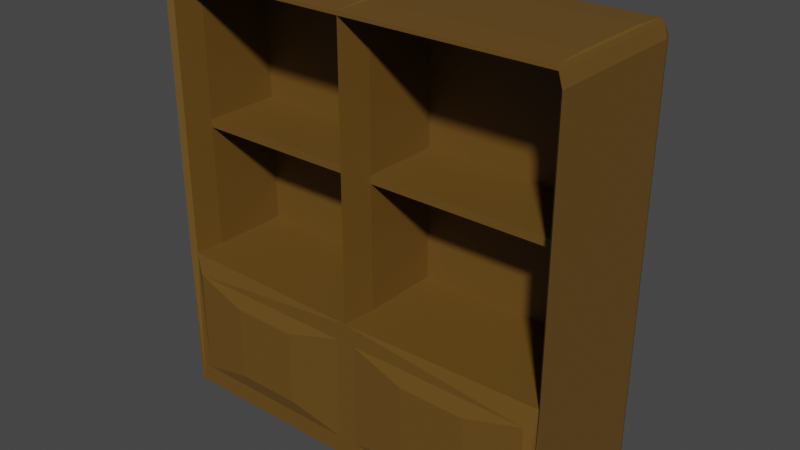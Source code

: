 # Source: Bookshelf.blend  (saved by Blender 2.80.75; exported with 4.5.12 LTS)
import bpy
from mathutils import Matrix  # noqa: F401  (used for matrix-valued properties, if any)

bpy.ops.wm.read_factory_settings(use_empty=True)
scene = bpy.context.scene
scene.name = 'Scene'

# ---- collections
col_collection = bpy.data.collections.new('Collection'); scene.collection.children.link(col_collection)

# ---- materials (node trees are filled in below, after node groups)
mat_material_001 = bpy.data.materials.new('Material.001')
mat_material_001.use_transparent_shadow = False

# ---- material node trees
mat_material_001.use_nodes = True; mat_material_001.node_tree.nodes.clear()
_N = mat_material_001.node_tree.nodes; _L = mat_material_001.node_tree.links
n0 = _N.new('ShaderNodeOutputMaterial'); n0.name = 'Material Output'; n0.location = (300, 300)
n1 = _N.new('ShaderNodeBsdfPrincipled'); n1.name = 'Principled BSDF'; n1.location = (10, 300)
n1.distribution = 'GGX'
n1.subsurface_method = 'BURLEY'
n1.inputs[0].default_value = (0.1376, 0.07058, 0.01084, 1.0)
n1.inputs[3].default_value = 1.45
n1.inputs[27].default_value = (0.0, 0.0, 0.0, 1.0)
n1.inputs[28].default_value = 1.0
_L.new(n1.outputs[0], n0.inputs[0])
n0.is_active_output = True

# ---- world
world_world = bpy.data.worlds.new('World'); scene.world = world_world
world_world.use_nodes = True; world_world.node_tree.nodes.clear()
_N = world_world.node_tree.nodes; _L = world_world.node_tree.links
n0 = _N.new('ShaderNodeOutputWorld'); n0.name = 'World Output'; n0.location = (300, 300)
n1 = _N.new('ShaderNodeBackground'); n1.name = 'Background'; n1.location = (10, 300)
n1.inputs[0].default_value = (0.05088, 0.05088, 0.05088, 1.0)
_L.new(n1.outputs[0], n0.inputs[0])
n0.is_active_output = True
world_world.color = (0.05088, 0.05088, 0.05088)
world_world.use_sun_shadow = False
world_world.sun_shadow_jitter_overblur = 0.0

# ---- meshes
me_cube_001 = bpy.data.meshes.new('Cube.001')
me_cube_001.from_pydata([(-0.04367, 0.1007, 1.0), (-0.9117, -0.1982, 0.5209), (-0.9117, -0.1982, -0.5209), (-2.683, 0.1007, 1.0), (-2.727, 0.1868, -1.0), (-1.815, -0.1982, 0.5209), (-1.815, -0.1982, -0.5209), (-0.04367, -0.1007, 1.0), (-2.683, -0.1007, 1.0), (-2.727, -0.1868, -1.0), (-0.1358, -0.1868, 0.734), (-2.591, -0.1868, 0.734), (-2.591, -0.1868, -0.734), (-0.1358, -0.1868, -0.734), (-2.727, -0.1745, 1.0), (-2.727, 0.1868, 1.0), (-2.727, 0.1868, 4.621), (-2.727, -0.1745, 4.621), (-2.683, 0.1007, 4.621), (-0.04367, 0.1007, 4.621), (-0.04367, -0.1007, 4.621), (-2.683, -0.1007, 4.621), (-2.727, 0.1868, 4.795), (-2.727, -0.1868, 4.795), (-0.04367, 0.1007, 4.795), (-0.04367, -0.1007, 4.795), (-2.727, 0.1868, 2.81), (-0.04367, -0.1007, 2.81), (-0.04367, 0.1007, 2.81), (-2.683, -0.1007, 2.81), (-2.727, -0.1745, 2.81), (-2.683, 0.1007, 2.81), (-0.04367, 0.1007, 2.702), (-2.683, 0.1007, 2.702), (-2.683, -0.1007, 2.702), (-0.04367, -0.1007, 2.702), (-2.78, -0.1868, -1.0), (-2.78, -0.1868, 1.0), (-2.78, 0.1868, 1.0), (-2.78, 0.1868, -1.0), (-2.78, 0.1868, 2.81), (-2.78, 0.1868, 4.621), (-2.78, -0.1868, 4.621), (-2.78, -0.1868, 2.81), (-2.727, 0.2111, 1.0), (-2.727, 0.2111, -1.0), (-2.727, 0.2111, 2.81), (-2.727, 0.2111, 4.621), (-2.708, 0.1782, 4.845), (-2.708, -0.1868, 4.845), (-2.683, 0.1007, 4.865), (-0.04367, 0.1007, 4.865), (-0.04367, -0.1007, 4.865), (-2.683, -0.1007, 4.865), (0.04367, 0.1007, 1.0), (0.0, 0.1868, -1.0), (0.9117, -0.1982, 0.5209), (0.9117, -0.1982, -0.5209), (2.683, 0.1007, 1.0), (2.727, 0.1868, -1.0), (1.815, -0.1982, 0.5209), (1.815, -0.1982, -0.5209), (0.04367, -0.1007, 1.0), (2.683, -0.1007, 1.0), (2.727, -0.1868, -1.0), (0.0, -0.1868, -1.0), (0.1358, -0.1868, 0.734), (2.591, -0.1868, 0.734), (2.591, -0.1868, -0.734), (0.1358, -0.1868, -0.734), (0.0, -0.1868, 1.0), (2.727, -0.1745, 1.0), (2.727, 0.1868, 1.0), (0.0, 0.1868, 1.0), (2.727, 0.1868, 4.621), (0.0, 0.1868, 4.621), (0.0, -0.1868, 4.621), (2.727, -0.1745, 4.621), (2.683, 0.1007, 4.621), (0.04367, 0.1007, 4.621), (0.04367, -0.1007, 4.621), (2.683, -0.1007, 4.621), (2.727, 0.1868, 4.795), (0.0, 0.1868, 4.795), (0.0, -0.1868, 4.795), (2.727, -0.1868, 4.795), (0.04367, 0.1007, 4.795), (0.04367, -0.1007, 4.795), (0.0, 0.1868, 2.81), (2.727, 0.1868, 2.81), (0.0, -0.1868, 2.81), (0.04367, -0.1007, 2.81), (0.04367, 0.1007, 2.81), (2.683, -0.1007, 2.81), (2.727, -0.1745, 2.81), (2.683, 0.1007, 2.81), (0.04367, 0.1007, 2.702), (2.683, 0.1007, 2.702), (2.683, -0.1007, 2.702), (0.04367, -0.1007, 2.702), (2.78, -0.1868, -1.0), (2.78, -0.1868, 1.0), (2.78, 0.1868, 1.0), (2.78, 0.1868, -1.0), (2.78, 0.1868, 2.81), (2.78, 0.1868, 4.621), (2.78, -0.1868, 4.621), (2.78, -0.1868, 2.81), (0.0, 0.2111, 1.0), (0.0, 0.2111, -1.0), (2.727, 0.2111, 1.0), (2.727, 0.2111, -1.0), (0.0, 0.2111, 2.81), (2.727, 0.2111, 2.81), (2.727, 0.2111, 4.621), (0.0, 0.2111, 4.621), (2.708, 0.1782, 4.845), (0.0, 0.1782, 4.845), (0.0, -0.1868, 4.845), (2.708, -0.1868, 4.845), (2.683, 0.1007, 4.865), (0.04367, 0.1007, 4.865), (0.04367, -0.1007, 4.865), (2.683, -0.1007, 4.865)], [], [(4, 55, 65, 9), (0, 3, 8, 7), (4, 15, 44, 45), (2, 1, 5, 6), (15, 4, 39, 38), (11, 10, 70, 14), (13, 12, 9, 65), (10, 13, 65, 70), (12, 11, 14, 9), (5, 1, 10, 11), (2, 6, 12, 13), (1, 2, 13, 10), (6, 5, 11, 12), (7, 8, 14, 70), (28, 27, 20, 19), (27, 90, 76, 20), (42, 23, 17), (75, 16, 22, 83), (30, 29, 21, 17), (16, 26, 40, 41), (29, 31, 18, 21), (31, 28, 19, 18), (84, 23, 49, 118), (83, 22, 48, 117), (20, 76, 84, 25), (19, 20, 25, 24), (16, 17, 23, 22), (18, 21, 20, 19), (17, 21, 23), (22, 23, 49, 48), (20, 84, 23, 21), (3, 0, 28, 31), (8, 3, 31, 29), (30, 17, 42, 43), (14, 8, 29, 30), (26, 16, 47, 46), (7, 70, 90, 27), (0, 7, 27, 28), (27, 29, 34, 35), (33, 32, 35, 34), (31, 28, 32, 33), (28, 27, 35, 32), (29, 31, 33, 34), (28, 31, 29, 27), (36, 37, 38, 39), (40, 43, 42, 41), (38, 37, 43, 40), (17, 16, 41, 42), (4, 9, 36, 39), (26, 15, 38, 40), (9, 14, 37, 36), (14, 30, 43, 37), (45, 44, 108, 109), (112, 46, 47, 115), (108, 44, 46, 112), (55, 4, 45, 109), (16, 75, 115, 47), (15, 26, 46, 44), (41, 40, 46, 47), (40, 38, 44, 46), (38, 39, 45, 44), (16, 47, 41), (42, 41, 22, 23), (22, 47, 115, 83), (22, 41, 47), (45, 4, 39), (50, 51, 117, 48), (51, 52, 118, 117), (53, 50, 48, 49), (53, 50, 51, 52), (118, 49, 53, 52), (59, 64, 65, 55), (54, 62, 63, 58), (59, 111, 110, 72), (55, 65, 70, 73), (57, 61, 60, 56), (72, 102, 103, 59), (67, 71, 70, 66), (69, 65, 64, 68), (66, 70, 65, 69), (68, 64, 71, 67), (60, 67, 66, 56), (57, 69, 68, 61), (56, 66, 69, 57), (61, 68, 67, 60), (62, 70, 71, 63), (92, 79, 80, 91), (91, 80, 76, 90), (73, 108, 109, 55), (106, 77, 85), (75, 83, 82, 74), (90, 76, 75, 88), (94, 77, 81, 93), (74, 105, 104, 89), (93, 81, 78, 95), (95, 78, 79, 92), (84, 118, 119, 85), (83, 117, 116, 82), (76, 84, 83, 75), (80, 87, 84, 76), (79, 86, 87, 80), (74, 82, 85, 77), (78, 79, 80, 81), (77, 85, 81), (82, 116, 119, 85), (84, 118, 117, 83), (80, 81, 85, 84), (58, 95, 92, 54), (63, 93, 95, 58), (94, 107, 106, 77), (71, 94, 93, 63), (70, 90, 88, 73), (89, 113, 114, 74), (62, 91, 90, 70), (54, 92, 91, 62), (91, 99, 98, 93), (97, 98, 99, 96), (95, 97, 96, 92), (92, 96, 99, 91), (93, 98, 97, 95), (92, 91, 93, 95), (100, 103, 102, 101), (104, 105, 106, 107), (102, 104, 107, 101), (77, 106, 105, 74), (59, 103, 100, 64), (89, 104, 102, 72), (64, 100, 101, 71), (71, 101, 107, 94), (111, 109, 108, 110), (112, 115, 114, 113), (108, 112, 113, 110), (75, 115, 112, 88), (55, 109, 111, 59), (74, 114, 115, 75), (88, 112, 108, 73), (72, 110, 113, 89), (105, 114, 113, 104), (104, 113, 110, 102), (102, 110, 111, 103), (74, 105, 114), (106, 85, 82, 105), (82, 83, 115, 114), (82, 114, 105), (111, 103, 59), (120, 116, 117, 121), (121, 117, 118, 122), (123, 119, 116, 120), (123, 122, 121, 120), (118, 122, 123, 119)])
_uv = me_cube_001.uv_layers.new(name='UVMap')
_uv.uv.foreach_set('vector', [0.375, 0.0, 0.625, 0.0, 0.625, 0.25, 0.375, 0.25, 0.379, 0.3076, 0.621, 0.3076, 0.621, 0.4424, 0.379, 0.4424, 0.375, 0.5, 0.625, 0.5, 0.625, 0.5, 0.375, 0.5, 0.1849, 0.5225, 0.3151, 0.5225, 0.3151, 0.7275, 0.1849, 0.7275, 0.625, 0.5, 0.375, 0.5, 0.375, 0.5, 0.625, 0.5, 0.3417, 0.7375, 0.3417, 0.5125, 0.375, 0.5, 0.375, 0.75, 0.1583, 0.5125, 0.1583, 0.7375, 0.125, 0.75, 0.125, 0.5, 0.3417, 0.5125, 0.1583, 0.5125, 0.125, 0.5, 0.375, 0.5, 0.1583, 0.7375, 0.3417, 0.7375, 0.375, 0.75, 0.125, 0.75, 0.3151, 0.7275, 0.3151, 0.5225, 0.3417, 0.5125, 0.3417, 0.7375, 0.1849, 0.5225, 0.1849, 0.7275, 0.1583, 0.7375, 0.1583, 0.5125, 0.3151, 0.5225, 0.1849, 0.5225, 0.1583, 0.5125, 0.3417, 0.5125, 0.1849, 0.7275, 0.3151, 0.7275, 0.3417, 0.7375, 0.1583, 0.7375, 0.379, 0.4424, 0.621, 0.4424, 0.625, 0.5, 0.375, 0.5, 0.379, 0.3076, 0.379, 0.4424, 0.379, 0.4424, 0.379, 0.3076, 0.379, 0.4424, 0.375, 0.5, 0.375, 0.5, 0.379, 0.4424, 0.0, 0.0, 0.0, 0.0, 0.0, 0.0, 0.625, 0.75, 0.625, 0.5, 0.625, 0.5, 0.625, 0.75, 0.625, 0.5, 0.621, 0.4424, 0.621, 0.4424, 0.625, 0.5, 0.625, 0.5, 0.625, 0.5, 0.625, 0.5, 0.625, 0.5, 0.621, 0.4424, 0.621, 0.3076, 0.621, 0.3076, 0.621, 0.4424, 0.621, 0.3076, 0.379, 0.3076, 0.379, 0.3076, 0.621, 0.3076, 0.0, 0.0, 0.0, 0.0, 0.0, 0.0, 0.0, 0.0, 0.625, 0.75, 0.625, 0.5, 0.625, 0.5, 0.625, 0.75, 0.379, 0.4424, 0.375, 0.5, 0.375, 0.5, 0.379, 0.4424, 0.379, 0.3076, 0.379, 0.4424, 0.379, 0.4424, 0.379, 0.3076, 0.875, 0.75, 0.875, 0.5, 0.875, 0.5, 0.875, 0.75, 0.0, 0.0, 0.0, 0.0, 0.0, 0.0, 0.0, 0.0, 0.875, 0.5, 0.0, 0.0, 0.875, 0.5, 0.875, 0.75, 0.875, 0.5, 0.875, 0.5, 0.875, 0.75, 0.0, 0.0, 0.0, 0.0, 0.0, 0.0, 0.0, 0.0, 0.621, 0.3076, 0.379, 0.3076, 0.379, 0.3076, 0.621, 0.3076, 0.621, 0.4424, 0.621, 0.3076, 0.621, 0.3076, 0.621, 0.4424, 0.625, 0.5, 0.625, 0.5, 0.625, 0.5, 0.625, 0.5, 0.625, 0.5, 0.621, 0.4424, 0.621, 0.4424, 0.625, 0.5, 0.625, 0.5, 0.625, 0.5, 0.625, 0.5, 0.625, 0.5, 0.379, 0.4424, 0.375, 0.5, 0.375, 0.5, 0.379, 0.4424, 0.379, 0.3076, 0.379, 0.4424, 0.379, 0.4424, 0.379, 0.3076, 0.0, 0.0, 0.0, 0.0, 0.0, 0.0, 0.0, 0.0, 0.0, 0.0, 0.0, 0.0, 0.0, 0.0, 0.0, 0.0, 0.621, 0.3076, 0.379, 0.3076, 0.379, 0.3076, 0.621, 0.3076, 0.379, 0.3076, 0.379, 0.4424, 0.379, 0.4424, 0.379, 0.3076, 0.621, 0.4424, 0.621, 0.3076, 0.621, 0.3076, 0.621, 0.4424, 0.0, 0.0, 0.0, 0.0, 0.0, 0.0, 0.0, 0.0, 0.625, 0.5, 0.875, 0.5, 0.875, 0.75, 0.625, 0.75, 0.875, 0.75, 0.875, 0.5, 0.875, 0.5, 0.875, 0.75, 0.875, 0.75, 0.875, 0.5, 0.875, 0.5, 0.875, 0.75, 0.875, 0.5, 0.875, 0.75, 0.875, 0.75, 0.875, 0.5, 0.375, 0.0, 0.375, 0.25, 0.375, 0.25, 0.375, 0.0, 0.625, 0.5, 0.625, 0.5, 0.625, 0.5, 0.625, 0.5, 0.125, 0.75, 0.375, 0.75, 0.375, 0.75, 0.125, 0.75, 0.625, 0.5, 0.625, 0.5, 0.625, 0.5, 0.625, 0.5, 0.375, 0.5, 0.625, 0.5, 0.625, 0.75, 0.375, 0.75, 0.625, 0.75, 0.625, 0.5, 0.625, 0.5, 0.625, 0.75, 0.625, 0.75, 0.625, 0.5, 0.625, 0.5, 0.625, 0.75, 0.625, 0.0, 0.375, 0.0, 0.375, 0.0, 0.625, 0.0, 0.625, 0.5, 0.625, 0.75, 0.625, 0.75, 0.625, 0.5, 0.625, 0.5, 0.625, 0.5, 0.625, 0.5, 0.625, 0.5, 0.875, 0.75, 0.875, 0.75, 0.625, 0.5, 0.625, 0.5, 0.875, 0.75, 0.875, 0.75, 0.625, 0.5, 0.625, 0.5, 0.875, 0.75, 0.625, 0.75, 0.375, 0.5, 0.625, 0.5, 0.0, 0.0, 0.0, 0.0, 0.0, 0.0, 0.875, 0.5, 0.875, 0.75, 0.625, 0.25, 0.625, 0.5, 0.625, 0.5, 0.625, 0.5, 0.625, 0.75, 0.625, 0.75, 0.0, 0.0, 0.0, 0.0, 0.0, 0.0, 0.0, 0.0, 0.0, 0.0, 0.0, 0.0, 0.621, 0.3076, 0.379, 0.3076, 0.375, 0.25, 0.625, 0.25, 0.379, 0.3076, 0.379, 0.4424, 0.375, 0.5, 0.375, 0.25, 0.621, 0.4424, 0.621, 0.3076, 0.625, 0.25, 0.625, 0.5, 0.0, 0.0, 0.0, 0.0, 0.0, 0.0, 0.0, 0.0, 0.0, 0.0, 0.0, 0.0, 0.0, 0.0, 0.0, 0.0, 0.375, 0.0, 0.375, 0.25, 0.625, 0.25, 0.625, 0.0, 0.379, 0.3076, 0.379, 0.4424, 0.621, 0.4424, 0.621, 0.3076, 0.375, 0.5, 0.375, 0.5, 0.625, 0.5, 0.625, 0.5, 0.375, 0.75, 0.375, 1.0, 0.625, 1.0, 0.625, 0.75, 0.1849, 0.5225, 0.1849, 0.7275, 0.3151, 0.7275, 0.3151, 0.5225, 0.625, 0.5, 0.625, 0.5, 0.375, 0.5, 0.375, 0.5, 0.3417, 0.7375, 0.375, 0.75, 0.375, 0.5, 0.3417, 0.5125, 0.1583, 0.5125, 0.125, 0.5, 0.125, 0.75, 0.1583, 0.7375, 0.3417, 0.5125, 0.375, 0.5, 0.125, 0.5, 0.1583, 0.5125, 0.1583, 0.7375, 0.125, 0.75, 0.375, 0.75, 0.3417, 0.7375, 0.3151, 0.7275, 0.3417, 0.7375, 0.3417, 0.5125, 0.3151, 0.5225, 0.1849, 0.5225, 0.1583, 0.5125, 0.1583, 0.7375, 0.1849, 0.7275, 0.3151, 0.5225, 0.3417, 0.5125, 0.1583, 0.5125, 0.1849, 0.5225, 0.1849, 0.7275, 0.1583, 0.7375, 0.3417, 0.7375, 0.3151, 0.7275, 0.379, 0.4424, 0.375, 0.5, 0.625, 0.5, 0.621, 0.4424, 0.379, 0.3076, 0.379, 0.3076, 0.379, 0.4424, 0.379, 0.4424, 0.379, 0.4424, 0.379, 0.4424, 0.375, 0.5, 0.375, 0.5, 0.625, 0.75, 0.625, 0.75, 0.375, 0.75, 0.375, 0.75, 0.0, 0.0, 0.0, 0.0, 0.0, 0.0, 0.625, 0.75, 0.625, 0.75, 0.625, 0.5, 0.625, 0.5, 0.625, 1.0, 0.625, 1.0, 0.625, 0.75, 0.625, 0.75, 0.625, 0.5, 0.625, 0.5, 0.621, 0.4424, 0.621, 0.4424, 0.625, 0.5, 0.625, 0.5, 0.625, 0.5, 0.625, 0.5, 0.621, 0.4424, 0.621, 0.4424, 0.621, 0.3076, 0.621, 0.3076, 0.621, 0.3076, 0.621, 0.3076, 0.379, 0.3076, 0.379, 0.3076, 0.0, 0.0, 0.0, 0.0, 0.0, 0.0, 0.0, 0.0, 0.625, 0.75, 0.625, 0.75, 0.625, 0.5, 0.625, 0.5, 0.625, 1.0, 0.625, 1.0, 0.625, 0.75, 0.625, 0.75, 0.379, 0.4424, 0.379, 0.4424, 0.375, 0.5, 0.375, 0.5, 0.379, 0.3076, 0.379, 0.3076, 0.379, 0.4424, 0.379, 0.4424, 0.875, 0.75, 0.875, 0.75, 0.875, 0.5, 0.875, 0.5, 0.0, 0.0, 0.0, 0.0, 0.0, 0.0, 0.0, 0.0, 0.875, 0.5, 0.875, 0.5, 0.0, 0.0, 0.875, 0.75, 0.875, 0.75, 0.875, 0.5, 0.875, 0.5, 0.625, 1.0, 0.625, 1.0, 0.625, 0.75, 0.625, 0.75, 0.0, 0.0, 0.0, 0.0, 0.0, 0.0, 0.0, 0.0, 0.621, 0.3076, 0.621, 0.3076, 0.379, 0.3076, 0.379, 0.3076, 0.621, 0.4424, 0.621, 0.4424, 0.621, 0.3076, 0.621, 0.3076, 0.625, 0.5, 0.625, 0.5, 0.625, 0.5, 0.625, 0.5, 0.625, 0.5, 0.625, 0.5, 0.621, 0.4424, 0.621, 0.4424, 0.625, 1.0, 0.625, 1.0, 0.625, 0.75, 0.625, 0.75, 0.625, 0.5, 0.625, 0.5, 0.625, 0.5, 0.625, 0.5, 0.379, 0.4424, 0.379, 0.4424, 0.375, 0.5, 0.375, 0.5, 0.379, 0.3076, 0.379, 0.3076, 0.379, 0.4424, 0.379, 0.4424, 0.0, 0.0, 0.0, 0.0, 0.0, 0.0, 0.0, 0.0, 0.0, 0.0, 0.0, 0.0, 0.0, 0.0, 0.0, 0.0, 0.621, 0.3076, 0.621, 0.3076, 0.379, 0.3076, 0.379, 0.3076, 0.379, 0.3076, 0.379, 0.3076, 0.379, 0.4424, 0.379, 0.4424, 0.621, 0.4424, 0.621, 0.4424, 0.621, 0.3076, 0.621, 0.3076, 0.0, 0.0, 0.0, 0.0, 0.0, 0.0, 0.0, 0.0, 0.625, 0.5, 0.625, 0.75, 0.875, 0.75, 0.875, 0.5, 0.875, 0.75, 0.875, 0.75, 0.875, 0.5, 0.875, 0.5, 0.875, 0.75, 0.875, 0.75, 0.875, 0.5, 0.875, 0.5, 0.875, 0.5, 0.875, 0.5, 0.875, 0.75, 0.875, 0.75, 0.375, 0.0, 0.375, 0.0, 0.375, 0.25, 0.375, 0.25, 0.625, 0.5, 0.625, 0.5, 0.625, 0.5, 0.625, 0.5, 0.125, 0.75, 0.125, 0.75, 0.375, 0.75, 0.375, 0.75, 0.625, 0.5, 0.625, 0.5, 0.625, 0.5, 0.625, 0.5, 0.375, 0.5, 0.375, 0.75, 0.625, 0.75, 0.625, 0.5, 0.625, 0.75, 0.625, 0.75, 0.625, 0.5, 0.625, 0.5, 0.625, 0.75, 0.625, 0.75, 0.625, 0.5, 0.625, 0.5, 0.625, 0.75, 0.625, 0.75, 0.625, 0.75, 0.625, 0.75, 0.625, 0.0, 0.625, 0.0, 0.375, 0.0, 0.375, 0.0, 0.625, 0.5, 0.625, 0.5, 0.625, 0.75, 0.625, 0.75, 0.625, 0.75, 0.625, 0.75, 0.625, 0.75, 0.625, 0.75, 0.625, 0.5, 0.625, 0.5, 0.625, 0.5, 0.625, 0.5, 0.875, 0.75, 0.625, 0.5, 0.625, 0.5, 0.875, 0.75, 0.875, 0.75, 0.625, 0.5, 0.625, 0.5, 0.875, 0.75, 0.875, 0.75, 0.625, 0.5, 0.375, 0.5, 0.625, 0.75, 0.0, 0.0, 0.0, 0.0, 0.0, 0.0, 0.875, 0.5, 0.625, 0.5, 0.625, 0.25, 0.875, 0.75, 0.625, 0.5, 0.625, 0.75, 0.625, 0.75, 0.625, 0.5, 0.0, 0.0, 0.0, 0.0, 0.0, 0.0, 0.0, 0.0, 0.0, 0.0, 0.0, 0.0, 0.621, 0.3076, 0.625, 0.25, 0.375, 0.25, 0.379, 0.3076, 0.379, 0.3076, 0.375, 0.25, 0.375, 0.5, 0.379, 0.4424, 0.621, 0.4424, 0.625, 0.5, 0.625, 0.25, 0.621, 0.3076, 0.0, 0.0, 0.0, 0.0, 0.0, 0.0, 0.0, 0.0, 0.0, 0.0, 0.0, 0.0, 0.0, 0.0, 0.0, 0.0])
me_cube_001.materials.append(mat_material_001)
me_cube_001.use_remesh_preserve_volume = False
me_cube_001.use_remesh_preserve_attributes = False
me_cube_001.use_mirror_vertex_groups = False
me_cube_001.update()

# ---- objects
ob_cube = bpy.data.objects.new('Cube', me_cube_001)

# ---- transforms, parenting, visibility, modifiers, constraints
ob_cube.location = (0.0, 0.0, 0.0)
ob_cube.scale = (1.0, 5.353, 1.0)
ob_cube.lineart.crease_threshold = 0.0

# ---- collection membership
col_collection.objects.link(ob_cube)

# ---- scene / render settings (as saved in the file)
scene.frame_start = 1; scene.frame_end = 250; scene.frame_set(1)
scene.render.engine = 'BLENDER_EEVEE_NEXT'
scene.cycles.use_denoising = False
scene.cycles.samples = 128
scene.cycles.sampling_pattern = 'TABULATED_SOBOL'
scene.cycles.use_adaptive_sampling = False
scene.cycles.use_light_tree = False
scene.view_settings.view_transform = 'Filmic'
bpy.context.view_layer.update()

# ---- added for rendering (the .blend has no active camera and no usable light): camera, sun
cam_auto = bpy.data.cameras.new('AutoCamera')
cam_auto.lens = 50.0
cam_auto.sensor_width = 36.0
cam_auto.clip_end = 1000.0
ob_auto_camera = bpy.data.objects.new('AutoCamera', cam_auto)
scene.collection.objects.link(ob_auto_camera)
ob_auto_camera.location = (7.74729, -9.26229, 8.13024)
ob_auto_camera.rotation_euler = (1.09748, -7.21219e-08, 0.694738)
scene.camera = ob_auto_camera
light_auto_sun = bpy.data.lights.new('AutoSun', 'SUN')
light_auto_sun.energy = 3.0
light_auto_sun.angle = 0.0523599
ob_auto_sun = bpy.data.objects.new('AutoSun', light_auto_sun)
scene.collection.objects.link(ob_auto_sun)
ob_auto_sun.rotation_euler = (0.872665, 0.174533, 0.523599)
bpy.context.view_layer.update()
